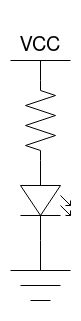

The diagram above was exported from draw.io. Its source (the exported page's mxGraphModel, read from the mxfile embedded in the PNG):
<mxGraphModel dx="698" dy="767" grid="1" gridSize="10" guides="1" tooltips="1" connect="1" arrows="1" fold="1" page="1" pageScale="1" pageWidth="1100" pageHeight="850" math="0" shadow="0">
  <root>
    <mxCell id="0" />
    <mxCell id="1" parent="0" />
    <mxCell id="-grpmvf-wxpaZkOepl_g-1" value="" style="group;fontFamily=Helvetica;fontSize=20;fontColor=default;" vertex="1" connectable="0" parent="1">
      <mxGeometry x="200" y="120" width="80" height="80" as="geometry" />
    </mxCell>
    <mxCell id="-grpmvf-wxpaZkOepl_g-2" value="" style="verticalLabelPosition=bottom;shadow=0;dashed=0;align=center;fillColor=#ffffff;html=1;verticalAlign=top;strokeWidth=1;shape=stencil(pVLLDoIwEPyaXk2lvq4G9T9WXKVR2qbU19+7dCFShYMx4TIzmZ3pskLldQkORSahdlgEoTYiy27gNewvRGeklEyuJEMDFTKTg4NCB+s7qQ7envGuD6H1aFOi14HVe3+O2gq5JrL5VF5YYyhdW1MnSk+n2aBNSAqczIFHO0qpMKBnvq3zaNFkzvjJeBrR7qMCMWMtVH60Hk/eXilvqJ6D5sFfQidX9obvOlOZtFnIgTqp/6JNz7/82Z/mz/7M//Cvxv1xqSO7ocOLxzL4I77WHVm+1Ei8AA==);fontFamily=Helvetica;fontSize=20;fontColor=default;" vertex="1" parent="-grpmvf-wxpaZkOepl_g-1">
      <mxGeometry width="80" height="80" as="geometry" />
    </mxCell>
    <mxCell id="-grpmvf-wxpaZkOepl_g-3" value="VCC" style="text;html=1;strokeColor=none;fillColor=none;align=center;verticalAlign=bottom;whiteSpace=wrap;rounded=0;fontSize=20;fontFamily=Helvetica;fontColor=default;" vertex="1" parent="-grpmvf-wxpaZkOepl_g-1">
      <mxGeometry y="20" width="80" height="40" as="geometry" />
    </mxCell>
    <mxCell id="-grpmvf-wxpaZkOepl_g-4" value="" style="verticalLabelPosition=bottom;shadow=0;dashed=0;align=center;fillColor=#ffffff;html=1;verticalAlign=top;strokeWidth=1;shape=stencil(rZVNbsMgEIVPwzZyILjZVrS5B3FojBoDwuTv9iVgq4HYUTpU8ob3xDdvxjYgwvqWG4FwxXsjGofIB8L4xK3k24OXsXfaKK6ruFS8E1Fh3PBGOm1Hq3dWf4uz3Llhj1StsNJF93zPIZ+oevfi7SGs0Ur56lKrPnHufM/mUrkkgFSRbHyRTjhhozykuQyrBY3ra+IivPlLKX10gFrL6VqEeWWuZ8K+tBV7q49qN5nQ8Nt4H4zR7vRJ/CZaVa83PxIOUs0TMH0FkYbAEESaoi5HZI1QAALUyNNZQFLUEESaIkMQQIq3FLECpMgRgK8TlCIbJy1upC5PkTUCeak5onycoK+TFjfyD39qhlg/nUU4j2eOVX9DhlttYnPY9nBYBzXeqkH4AQ==);fontSize=16;fontFamily=Helvetica;fontColor=default;" vertex="1" parent="1">
      <mxGeometry x="200" y="280" width="80" height="80" as="geometry" />
    </mxCell>
    <mxCell id="-grpmvf-wxpaZkOepl_g-5" value="" style="verticalLabelPosition=bottom;shadow=0;dashed=0;align=center;fillColor=#ffffff;html=1;verticalAlign=top;strokeWidth=1;shape=stencil(pVRRbsMgDD0Nv1UKzdbfKlsP0BuwxmusNiYC0na3H4FECmqQUiHx4/f0/GwwZqIyjeyA8UKaDs6WiS/G+V1qlD83B3PHNAHcFyEk2UJATmDQWKUnxlitrvDA2o4SpAY02sA+5mnENysODhyOqM6KyJmjIhMxM97llkg28kcKmTtn0oIFHeCxmmcU/Y3RpvTx8R0f1dsVRtsVRqJySKpbUf0qDReteqoXy+vkcLEvxES36g6pvndFsu1JfkOaybe5+jLS8/S1L+t5rC/f1YtM/12mf5np/5Hp/5n5fvvVej/TidF068XvhMV/8DLtHg37yAP/);fontFamily=Helvetica;fontSize=11;fontColor=default;rotation=90;" vertex="1" parent="1">
      <mxGeometry x="200" y="200" width="80" height="80" as="geometry" />
    </mxCell>
    <mxCell id="-grpmvf-wxpaZkOepl_g-6" value="" style="verticalLabelPosition=bottom;shadow=0;dashed=0;align=center;fillColor=#ffffff;html=1;verticalAlign=top;strokeWidth=1;shape=stencil(pVNdD4IwDPw1ezW4ifpq8ON3TKmwKB0ZE/XfOzeIVCFKTPrSu1zvmrRMJFUuS2A8klUJB8vEmnFeS6Pk/uxg7pg8gMsotCgLCMjO6AumLV5Zo09wValtBApzMMoG9todIjYsWjnwWSI5aERnrTRWhOnwbrZUaIl7hmkYXTqXAiyYgDdxbk03iUN/77LbtwgOGUohkqM2kPlVe+OV8rnwB9HSha7hFWcW0TR9caj+rHBYL77rqf90tJ76L/7051Q/i0f6z0frqb+g+vnY/eOf9f6oBm7DfZ1/lt5D/Dg3j4Y39cAD);fontFamily=Helvetica;fontSize=11;fontColor=default;" vertex="1" parent="1">
      <mxGeometry x="200" y="360" width="80" height="80" as="geometry" />
    </mxCell>
  </root>
</mxGraphModel>